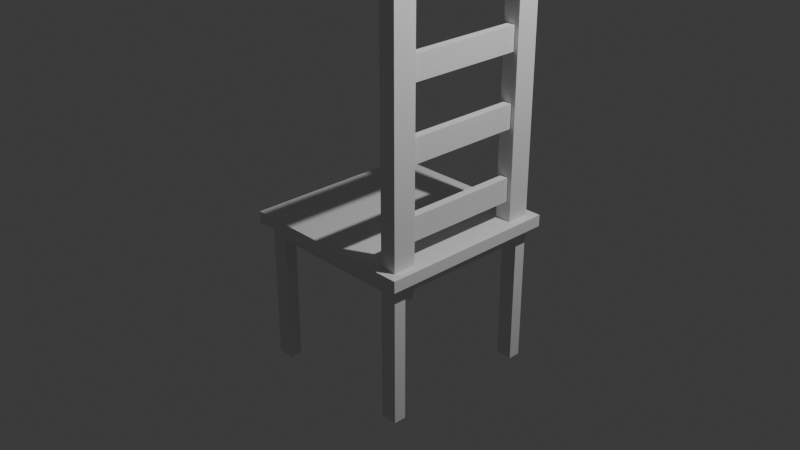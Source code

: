 # Source: boceto_cad.blend  (saved by Blender 5.2.45; exported with 4.5.12 LTS)
import bpy
from mathutils import Matrix  # noqa: F401  (used for matrix-valued properties, if any)

bpy.ops.wm.read_factory_settings(use_empty=True)
scene = bpy.context.scene
scene.name = 'Scene'

# ---- collections
col_collection = bpy.data.collections.new('Collection'); scene.collection.children.link(col_collection)

# ---- world
world_world = bpy.data.worlds.new('World'); scene.world = world_world
world_world.use_nodes = True; world_world.node_tree.nodes.clear()
_N = world_world.node_tree.nodes; _L = world_world.node_tree.links
n0 = _N.new('ShaderNodeOutputWorld'); n0.name = 'World Output'; n0.location = (200, 100)
n1 = _N.new('ShaderNodeBackground'); n1.name = 'Background'; n1.location = (-200, 100)
n1.inputs[0].default_value = (0.05088, 0.05088, 0.05088, 1.0)
_L.new(n1.outputs[0], n0.inputs[0])
n0.is_active_output = True
world_world.color = (0.05088, 0.05088, 0.05088)
world_world.sun_shadow_jitter_overblur = 0.0

# ---- cameras
cam_camera = bpy.data.cameras.new('Camera')
cam_camera.clip_end = 100.0
cam_camera.ortho_scale = 7.314

# ---- lights
light_light = bpy.data.lights.new('Light', 'POINT')
light_light.energy = 1000.0
light_light.shadow_soft_size = 0.1

# ---- meshes
me_cube_006 = bpy.data.meshes.new('Cube.006')
me_cube_006.from_pydata([(-0.9056, -0.9056, -1.0), (-1.0, -1.0, 1.0), (-0.9056, 0.9056, -1.0), (-1.0, 1.0, 1.0), (0.9056, -0.9056, -1.0), (1.0, -1.0, 1.0), (0.9056, 0.9056, -1.0), (1.0, 1.0, 1.0), (-1.0, 1.0, -1.0), (-1.0, -1.0, -1.0), (1.0, 1.0, -1.0), (1.0, -1.0, -1.0), (-1.0, 0.0, -1.0), (-1.0, 0.0, 1.0), (1.0, 0.0, -1.0), (1.0, 0.0, 1.0), (0.749, -0.749, -3.027), (0.749, -0.9056, -3.027), (0.0, 1.0, -1.0), (0.0, 1.0, 1.0), (0.0, -1.0, -1.0), (0.0, -1.0, 1.0), (-0.749, -0.9056, -3.027), (-0.749, 0.9056, -3.027), (0.0, 0.0, 1.0), (0.749, 0.9056, -3.027), (-0.9056, 0.749, -1.0), (-0.9056, -0.749, -1.0), (0.9056, 0.749, -3.027), (0.9056, -0.749, -1.0), (0.9056, 0.749, -1.0), (0.9056, -0.749, -3.027), (0.749, 0.9056, -1.0), (-0.749, 0.9056, -1.0), (-0.9056, -0.749, -3.027), (-0.749, -0.9056, -1.0), (0.749, -0.9056, -1.0), (-0.9056, 0.749, -3.027), (-0.749, -0.749, -1.0), (-0.749, 0.749, -1.0), (0.749, 0.749, -1.0), (0.749, -0.749, -1.0), (-0.749, -0.749, -3.027), (-0.749, 0.749, -3.027), (0.749, 0.749, -3.027), (-0.9056, -0.9056, -3.027), (-0.9056, 0.9056, -3.027), (0.9056, 0.9056, -3.027), (0.9056, -0.9056, -3.027)], [], [(12, 13, 3, 8), (18, 19, 7, 10), (14, 15, 5, 11), (20, 21, 1, 9), (16, 31, 48, 17), (24, 13, 1, 21), (36, 35, 22, 17), (29, 4, 48, 31), (27, 26, 37, 34), (6, 30, 28, 47), (19, 3, 13, 24), (33, 32, 25, 23), (10, 7, 15, 14), (9, 1, 13, 12), (7, 19, 24, 15), (0, 27, 34, 45), (15, 24, 21, 5), (41, 40, 44, 16), (11, 5, 21, 20), (8, 3, 19, 18), (2, 26, 27, 0, 9, 12, 8), (4, 29, 30, 6, 10, 14, 11), (6, 32, 33, 2, 8, 18, 10), (0, 35, 36, 4, 11, 20, 9), (38, 39, 40, 41), (40, 39, 43, 44), (2, 33, 23, 46), (39, 38, 42, 43), (26, 2, 46, 37), (38, 41, 16, 42), (46, 23, 43, 37), (30, 29, 31, 28), (32, 6, 47, 25), (4, 36, 17, 48), (16, 17, 22, 42), (35, 0, 45, 22), (25, 47, 28, 44), (34, 42, 22, 45), (31, 16, 44, 28), (42, 34, 37, 43), (25, 44, 43, 23)])
_uv = me_cube_006.uv_layers.new(name='UVMap')
_uv.uv.foreach_set('vector', [0.375, 0.125, 0.625, 0.125, 0.625, 0.25, 0.375, 0.25, 0.375, 0.375, 0.625, 0.375, 0.625, 0.5, 0.375, 0.5, 0.375, 0.625, 0.625, 0.625, 0.625, 0.75, 0.375, 0.75, 0.375, 0.875, 0.625, 0.875, 0.625, 1.0, 0.375, 1.0, 0.3436, 0.7186, 0.3632, 0.7186, 0.3632, 0.7382, 0.3436, 0.7382, 0.75, 0.625, 0.875, 0.625, 0.875, 0.75, 0.75, 0.75, 0.3436, 0.7382, 0.1564, 0.7382, 0.1564, 0.7382, 0.3436, 0.7382, 0.3632, 0.7186, 0.3632, 0.7382, 0.3632, 0.7382, 0.3632, 0.7186, 0.1368, 0.7186, 0.1368, 0.5314, 0.1368, 0.5314, 0.1368, 0.7186, 0.3632, 0.5118, 0.3632, 0.5314, 0.3632, 0.5314, 0.3632, 0.5118, 0.75, 0.5, 0.875, 0.5, 0.875, 0.625, 0.75, 0.625, 0.1564, 0.5118, 0.3436, 0.5118, 0.3436, 0.5118, 0.1564, 0.5118, 0.375, 0.5, 0.625, 0.5, 0.625, 0.625, 0.375, 0.625, 0.375, 0.0, 0.625, 0.0, 0.625, 0.125, 0.375, 0.125, 0.625, 0.5, 0.75, 0.5, 0.75, 0.625, 0.625, 0.625, 0.1368, 0.7382, 0.1368, 0.7186, 0.1368, 0.7186, 0.1368, 0.7382, 0.625, 0.625, 0.75, 0.625, 0.75, 0.75, 0.625, 0.75, 0.3436, 0.7186, 0.3436, 0.5314, 0.3436, 0.5314, 0.3436, 0.7186, 0.375, 0.75, 0.625, 0.75, 0.625, 0.875, 0.375, 0.875, 0.375, 0.25, 0.625, 0.25, 0.625, 0.375, 0.375, 0.375, 0.1368, 0.5118, 0.1368, 0.5314, 0.1368, 0.7186, 0.1368, 0.7382, 0.125, 0.75, 0.125, 0.625, 0.125, 0.5, 0.3632, 0.7382, 0.3632, 0.7186, 0.3632, 0.5314, 0.3632, 0.5118, 0.375, 0.5, 0.375, 0.625, 0.375, 0.75, 0.3632, 0.5118, 0.3436, 0.5118, 0.1564, 0.5118, 0.1368, 0.5118, 0.125, 0.5, 0.25, 0.5, 0.375, 0.5, 0.1368, 0.7382, 0.1564, 0.7382, 0.3436, 0.7382, 0.3632, 0.7382, 0.375, 0.75, 0.25, 0.75, 0.125, 0.75, 0.1564, 0.7186, 0.1564, 0.5314, 0.3436, 0.5314, 0.3436, 0.7186, 0.3436, 0.5314, 0.1564, 0.5314, 0.1564, 0.5314, 0.3436, 0.5314, 0.1368, 0.5118, 0.1564, 0.5118, 0.1564, 0.5118, 0.1368, 0.5118, 0.1564, 0.5314, 0.1564, 0.7186, 0.1564, 0.7186, 0.1564, 0.5314, 0.1368, 0.5314, 0.1368, 0.5118, 0.1368, 0.5118, 0.1368, 0.5314, 0.1564, 0.7186, 0.3436, 0.7186, 0.3436, 0.7186, 0.1564, 0.7186, 0.1368, 0.5118, 0.1564, 0.5118, 0.1564, 0.5314, 0.1368, 0.5314, 0.3632, 0.5314, 0.3632, 0.7186, 0.3632, 0.7186, 0.3632, 0.5314, 0.3436, 0.5118, 0.3632, 0.5118, 0.3632, 0.5118, 0.3436, 0.5118, 0.3632, 0.7382, 0.3436, 0.7382, 0.3436, 0.7382, 0.3632, 0.7382, 0.3436, 0.7186, 0.3436, 0.7382, 0.1564, 0.7382, 0.1564, 0.7186, 0.1564, 0.7382, 0.1368, 0.7382, 0.1368, 0.7382, 0.1564, 0.7382, 0.3436, 0.5118, 0.3632, 0.5118, 0.3632, 0.5314, 0.3436, 0.5314, 0.1368, 0.7186, 0.1564, 0.7186, 0.1564, 0.7382, 0.1368, 0.7382, 0.3632, 0.7186, 0.3436, 0.7186, 0.3436, 0.5314, 0.3632, 0.5314, 0.1564, 0.7186, 0.1368, 0.7186, 0.1368, 0.5314, 0.1564, 0.5314, 0.3436, 0.5118, 0.3436, 0.5314, 0.1564, 0.5314, 0.1564, 0.5118])
me_cube_006.update()
me_cube_007 = bpy.data.meshes.new('Cube.007')
me_cube_007.from_pydata([(-1.0, -1.0, -1.0), (-1.0, -1.0, 1.0), (-1.0, 1.0, -1.0), (-1.0, 1.0, 1.0), (1.0, -1.0, -1.0), (1.0, -1.0, 1.0), (1.0, 1.0, -1.0), (1.0, 1.0, 1.0), (-16.94, -1.0, -1.0), (-16.94, -1.0, 1.0), (-16.94, 1.0, -1.0), (-16.94, 1.0, 1.0), (-18.94, -1.0, -1.0), (-18.94, -1.0, 1.0), (-18.94, 1.0, -1.0), (-18.94, 1.0, 1.0), (-1.0, 25.82, -1.0), (-1.0, 25.82, 1.0), (-1.0, 23.82, -1.0), (-1.0, 23.82, 1.0), (1.0, 25.82, -1.0), (1.0, 25.82, 1.0), (1.0, 23.82, -1.0), (1.0, 23.82, 1.0), (-16.94, 25.82, -1.0), (-16.94, 25.82, 1.0), (-16.94, 23.82, -1.0), (-16.94, 23.82, 1.0), (-18.94, 25.82, -1.0), (-18.94, 25.82, 1.0), (-18.94, 23.82, -1.0), (-18.94, 23.82, 1.0), (-1.0, -1.0, 4.472), (-1.0, 1.0, 4.472), (1.0, 1.0, 4.472), (1.0, -1.0, 4.472), (-1.0, 25.82, 4.472), (-1.0, 23.82, 4.472), (1.0, 23.82, 4.472), (1.0, 25.82, 4.472), (-1.0, 1.0, 1.009), (1.0, 1.0, 1.009), (-1.0, 23.82, 1.009), (1.0, 23.82, 1.009), (-1.0, 1.0, 4.482), (1.0, 1.0, 4.482), (-1.0, 23.82, 4.482), (1.0, 23.82, 4.482), (-1.0, 2.698, 1.019), (1.0, 2.698, 1.019), (-1.0, 22.12, 1.019), (1.0, 22.12, 1.019), (-1.0, 2.698, 4.491), (1.0, 2.698, 4.491), (-1.0, 22.12, 4.491), (1.0, 22.12, 4.491), (-1.0, 23.82, 1.496), (-1.0, 23.82, 1.992), (-1.0, 23.82, 2.488), (-1.0, 23.82, 2.984), (-1.0, 23.82, 3.48), (-1.0, 23.82, 3.976), (-1.0, 25.82, 3.976), (-1.0, 25.82, 3.48), (-1.0, 25.82, 2.984), (-1.0, 25.82, 2.488), (-1.0, 25.82, 1.992), (-1.0, 25.82, 1.496), (1.0, 25.82, 3.976), (1.0, 25.82, 3.48), (1.0, 25.82, 2.984), (1.0, 25.82, 2.488), (1.0, 25.82, 1.992), (1.0, 25.82, 1.496), (1.0, 23.82, 1.496), (1.0, 23.82, 1.992), (1.0, 23.82, 2.488), (1.0, 23.82, 2.984), (1.0, 23.82, 3.48), (1.0, 23.82, 3.976), (-1.0, 23.82, 1.505), (-1.0, 23.82, 2.001), (-1.0, 23.82, 2.497), (-1.0, 23.82, 2.993), (-1.0, 23.82, 3.489), (-1.0, 23.82, 3.985), (1.0, 23.82, 1.505), (1.0, 23.82, 2.001), (1.0, 23.82, 2.497), (1.0, 23.82, 2.993), (1.0, 23.82, 3.489), (1.0, 23.82, 3.985), (-1.0, 22.12, 1.515), (-1.0, 22.12, 2.011), (-1.0, 22.12, 2.507), (-1.0, 22.12, 3.003), (-1.0, 22.12, 3.499), (-1.0, 22.12, 3.995), (1.0, 22.12, 1.515), (1.0, 22.12, 2.011), (1.0, 22.12, 2.507), (1.0, 22.12, 3.003), (1.0, 22.12, 3.499), (1.0, 22.12, 3.995), (1.0, 1.0, 1.496), (1.0, 1.0, 1.992), (1.0, 1.0, 2.488), (1.0, 1.0, 2.984), (1.0, 1.0, 3.48), (1.0, 1.0, 3.976), (1.0, -1.0, 3.976), (1.0, -1.0, 3.48), (1.0, -1.0, 2.984), (1.0, -1.0, 2.488), (1.0, -1.0, 1.992), (1.0, -1.0, 1.496), (-1.0, -1.0, 1.496), (-1.0, -1.0, 1.992), (-1.0, -1.0, 2.488), (-1.0, -1.0, 2.984), (-1.0, -1.0, 3.48), (-1.0, -1.0, 3.976), (-1.0, 1.0, 3.976), (-1.0, 1.0, 3.48), (-1.0, 1.0, 2.984), (-1.0, 1.0, 2.488), (-1.0, 1.0, 1.992), (-1.0, 1.0, 1.496), (1.0, 1.0, 1.505), (1.0, 1.0, 2.001), (1.0, 1.0, 2.497), (1.0, 1.0, 2.993), (1.0, 1.0, 3.489), (1.0, 1.0, 3.985), (-1.0, 1.0, 3.985), (-1.0, 1.0, 3.489), (-1.0, 1.0, 2.993), (-1.0, 1.0, 2.497), (-1.0, 1.0, 2.001), (-1.0, 1.0, 1.505), (1.0, 2.698, 1.515), (1.0, 2.698, 2.011), (1.0, 2.698, 2.507), (1.0, 2.698, 3.003), (1.0, 2.698, 3.499), (1.0, 2.698, 3.995), (-1.0, 2.698, 3.995), (-1.0, 2.698, 3.499), (-1.0, 2.698, 3.003), (-1.0, 2.698, 2.507), (-1.0, 2.698, 2.011), (-1.0, 2.698, 1.515), (-1.0, -1.0, 5.053), (-1.0, 1.0, 5.053), (1.0, 1.0, 5.053), (1.0, -1.0, 5.053), (-1.0, 25.82, 5.053), (-1.0, 23.82, 5.053), (1.0, 23.82, 5.053), (1.0, 25.82, 5.053), (-1.0, 1.0, 5.062), (1.0, 1.0, 5.062), (-1.0, 23.82, 5.062), (1.0, 23.82, 5.062), (-1.0, 2.698, 5.072), (1.0, 2.698, 5.072), (-1.0, 22.12, 5.072), (1.0, 22.12, 5.072), (-1.0, -1.0, 5.381), (-1.0, 1.0, 5.381), (1.0, 1.0, 5.381), (1.0, -1.0, 5.381), (-1.0, 25.82, 5.381), (-1.0, 23.82, 5.381), (1.0, 23.82, 5.381), (1.0, 25.82, 5.381), (-1.0, 1.0, 5.39), (1.0, 1.0, 5.39), (-1.0, 23.82, 5.39), (1.0, 23.82, 5.39), (-1.0, 2.698, 5.4), (1.0, 2.698, 5.4), (-1.0, 22.12, 5.4), (1.0, 22.12, 5.4), (-1.0, -1.0, 5.604), (-1.0, 1.0, 5.604), (1.0, 1.0, 5.604), (1.0, -1.0, 5.604), (-1.0, 25.82, 5.604), (-1.0, 23.82, 5.604), (1.0, 23.82, 5.604), (1.0, 25.82, 5.604), (-1.0, 1.0, 5.613), (1.0, 1.0, 5.613), (-1.0, 23.82, 5.613), (1.0, 23.82, 5.613), (-1.0, 2.698, 5.623), (1.0, 2.698, 5.623), (-1.0, 22.12, 5.623), (1.0, 22.12, 5.623)], [], [(0, 1, 3, 2), (2, 3, 7, 6), (6, 7, 5, 4), (4, 5, 1, 0), (2, 6, 4, 0), (62, 61, 37, 36), (8, 10, 11, 9), (10, 14, 15, 11), (14, 12, 13, 15), (12, 8, 9, 13), (10, 8, 12, 14), (15, 13, 9, 11), (16, 18, 19, 17), (18, 22, 23, 19), (22, 20, 21, 23), (20, 16, 17, 21), (18, 16, 20, 22), (110, 109, 34, 35), (24, 25, 27, 26), (26, 27, 31, 30), (30, 31, 29, 28), (28, 29, 25, 24), (26, 30, 28, 24), (31, 27, 25, 29), (34, 33, 153, 154), (33, 32, 152, 153), (68, 62, 36, 39), (122, 121, 32, 33), (121, 110, 35, 32), (38, 37, 46, 47), (79, 38, 47, 91), (79, 68, 39, 38), (80, 42, 50, 92), (91, 47, 55, 103), (122, 33, 44, 134), (19, 23, 43, 42), (7, 3, 40, 41), (33, 34, 45, 44), (56, 19, 42, 80), (104, 7, 41, 128), (97, 103, 55, 54), (145, 146, 52, 53), (39, 36, 156, 159), (42, 43, 51, 50), (134, 44, 52, 146), (128, 41, 49, 140), (52, 44, 160, 164), (41, 40, 48, 49), (50, 51, 98, 92), (92, 98, 99, 93), (93, 99, 100, 94), (94, 100, 101, 95), (95, 101, 102, 96), (96, 102, 103, 97), (37, 61, 85, 46), (61, 60, 84, 85), (60, 59, 83, 84), (59, 58, 82, 83), (58, 57, 81, 82), (57, 56, 80, 81), (43, 86, 98, 51), (86, 87, 99, 98), (87, 88, 100, 99), (88, 89, 101, 100), (89, 90, 102, 101), (90, 91, 103, 102), (46, 85, 97, 54), (85, 84, 96, 97), (84, 83, 95, 96), (83, 82, 94, 95), (82, 81, 93, 94), (81, 80, 92, 93), (23, 21, 73, 74), (74, 73, 72, 75), (75, 72, 71, 76), (76, 71, 70, 77), (77, 70, 69, 78), (78, 69, 68, 79), (23, 74, 86, 43), (74, 75, 87, 86), (75, 76, 88, 87), (76, 77, 89, 88), (77, 78, 90, 89), (78, 79, 91, 90), (21, 17, 67, 73), (73, 67, 66, 72), (72, 66, 65, 71), (71, 65, 64, 70), (70, 64, 63, 69), (69, 63, 62, 68), (17, 19, 56, 67), (67, 56, 57, 66), (66, 57, 58, 65), (65, 58, 59, 64), (64, 59, 60, 63), (63, 60, 61, 62), (45, 133, 145, 53), (133, 132, 144, 145), (132, 131, 143, 144), (131, 130, 142, 143), (130, 129, 141, 142), (129, 128, 140, 141), (40, 139, 151, 48), (139, 138, 150, 151), (138, 137, 149, 150), (137, 136, 148, 149), (136, 135, 147, 148), (135, 134, 146, 147), (49, 48, 151, 140), (140, 151, 150, 141), (141, 150, 149, 142), (142, 149, 148, 143), (143, 148, 147, 144), (144, 147, 146, 145), (34, 109, 133, 45), (109, 108, 132, 133), (108, 107, 131, 132), (107, 106, 130, 131), (106, 105, 129, 130), (105, 104, 128, 129), (3, 127, 139, 40), (127, 126, 138, 139), (126, 125, 137, 138), (125, 124, 136, 137), (124, 123, 135, 136), (123, 122, 134, 135), (1, 5, 115, 116), (116, 115, 114, 117), (117, 114, 113, 118), (118, 113, 112, 119), (119, 112, 111, 120), (120, 111, 110, 121), (3, 1, 116, 127), (127, 116, 117, 126), (126, 117, 118, 125), (125, 118, 119, 124), (124, 119, 120, 123), (123, 120, 121, 122), (5, 7, 104, 115), (115, 104, 105, 114), (114, 105, 106, 113), (113, 106, 107, 112), (112, 107, 108, 111), (111, 108, 109, 110), (156, 157, 173, 172), (166, 167, 183, 182), (152, 155, 171, 168), (165, 164, 180, 181), (35, 34, 154, 155), (45, 53, 165, 161), (55, 47, 163, 167), (32, 35, 155, 152), (44, 45, 161, 160), (36, 37, 157, 156), (47, 46, 162, 163), (53, 52, 164, 165), (37, 38, 158, 157), (54, 55, 167, 166), (46, 54, 166, 162), (38, 39, 159, 158), (180, 176, 192, 196), (174, 175, 191, 190), (178, 182, 198, 194), (173, 174, 190, 189), (167, 163, 179, 183), (157, 158, 174, 173), (162, 166, 182, 178), (158, 159, 175, 174), (164, 160, 176, 180), (159, 156, 172, 175), (153, 152, 168, 169), (161, 165, 181, 177), (160, 161, 177, 176), (154, 153, 169, 170), (163, 162, 178, 179), (155, 154, 170, 171), (186, 185, 184, 187), (190, 191, 188, 189), (195, 194, 198, 199), (192, 193, 197, 196), (175, 172, 188, 191), (169, 168, 184, 185), (177, 181, 197, 193), (176, 177, 193, 192), (170, 169, 185, 186), (179, 178, 194, 195), (171, 170, 186, 187), (181, 180, 196, 197), (168, 171, 187, 184), (182, 183, 199, 198), (172, 173, 189, 188), (183, 179, 195, 199)])
_uv = me_cube_007.uv_layers.new(name='UVMap')
_uv.uv.foreach_set('vector', [0.375, 0.0, 0.625, 0.0, 0.625, 0.25, 0.375, 0.25, 0.375, 0.25, 0.625, 0.25, 0.625, 0.5, 0.375, 0.5, 0.375, 0.5, 0.625, 0.5, 0.625, 0.75, 0.375, 0.75, 0.375, 0.75, 0.625, 0.75, 0.625, 1.0, 0.375, 1.0, 0.125, 0.5, 0.375, 0.5, 0.375, 0.75, 0.125, 0.75, 0.625, 0.0, 0.625, 0.25, 0.625, 0.25, 0.625, 0.0, 0.375, 0.0, 0.375, 0.25, 0.625, 0.25, 0.625, 0.0, 0.375, 0.25, 0.375, 0.5, 0.625, 0.5, 0.625, 0.25, 0.375, 0.5, 0.375, 0.75, 0.625, 0.75, 0.625, 0.5, 0.375, 0.75, 0.375, 1.0, 0.625, 1.0, 0.625, 0.75, 0.125, 0.5, 0.125, 0.75, 0.375, 0.75, 0.375, 0.5, 0.625, 0.5, 0.625, 0.75, 0.875, 0.75, 0.875, 0.5, 0.375, 0.0, 0.375, 0.25, 0.625, 0.25, 0.625, 0.0, 0.375, 0.25, 0.375, 0.5, 0.625, 0.5, 0.625, 0.25, 0.375, 0.5, 0.375, 0.75, 0.625, 0.75, 0.625, 0.5, 0.375, 0.75, 0.375, 1.0, 0.625, 1.0, 0.625, 0.75, 0.125, 0.5, 0.125, 0.75, 0.375, 0.75, 0.375, 0.5, 0.625, 0.75, 0.625, 0.5, 0.625, 0.5, 0.625, 0.75, 0.375, 0.0, 0.625, 0.0, 0.625, 0.25, 0.375, 0.25, 0.375, 0.25, 0.625, 0.25, 0.625, 0.5, 0.375, 0.5, 0.375, 0.5, 0.625, 0.5, 0.625, 0.75, 0.375, 0.75, 0.375, 0.75, 0.625, 0.75, 0.625, 1.0, 0.375, 1.0, 0.125, 0.5, 0.375, 0.5, 0.375, 0.75, 0.125, 0.75, 0.625, 0.5, 0.875, 0.5, 0.875, 0.75, 0.625, 0.75, 0.625, 0.5, 0.875, 0.5, 0.875, 0.5, 0.625, 0.5, 0.625, 0.25, 0.625, 0.0, 0.625, 0.0, 0.625, 0.25, 0.625, 0.75, 0.625, 1.0, 0.625, 1.0, 0.625, 0.75, 0.625, 0.25, 0.625, 0.0, 0.625, 0.0, 0.625, 0.25, 0.625, 1.0, 0.625, 0.75, 0.625, 0.75, 0.625, 1.0, 0.625, 0.5, 0.875, 0.5, 0.875, 0.5, 0.625, 0.5, 0.625, 0.5, 0.625, 0.5, 0.625, 0.5, 0.625, 0.5, 0.625, 0.5, 0.625, 0.75, 0.625, 0.75, 0.625, 0.5, 0.625, 0.25, 0.625, 0.25, 0.625, 0.25, 0.625, 0.25, 0.625, 0.5, 0.625, 0.5, 0.625, 0.5, 0.625, 0.5, 0.875, 0.5, 0.875, 0.5, 0.875, 0.5, 0.875, 0.5, 0.625, 0.25, 0.625, 0.5, 0.625, 0.5, 0.625, 0.25, 0.625, 0.5, 0.625, 0.25, 0.625, 0.25, 0.625, 0.5, 0.875, 0.5, 0.625, 0.5, 0.625, 0.5, 0.875, 0.5, 0.625, 0.25, 0.625, 0.25, 0.625, 0.25, 0.625, 0.25, 0.625, 0.5, 0.625, 0.5, 0.625, 0.5, 0.625, 0.5, 0.625, 0.25, 0.625, 0.5, 0.625, 0.5, 0.625, 0.25, 0.625, 0.5, 0.625, 0.25, 0.625, 0.25, 0.625, 0.5, 0.625, 0.75, 0.625, 1.0, 0.625, 1.0, 0.625, 0.75, 0.625, 0.25, 0.625, 0.5, 0.625, 0.5, 0.625, 0.25, 0.625, 0.25, 0.625, 0.25, 0.625, 0.25, 0.625, 0.25, 0.625, 0.5, 0.625, 0.5, 0.625, 0.5, 0.625, 0.5, 0.625, 0.25, 0.625, 0.25, 0.625, 0.25, 0.625, 0.25, 0.625, 0.5, 0.625, 0.25, 0.625, 0.25, 0.625, 0.5, 0.625, 0.25, 0.625, 0.5, 0.625, 0.5, 0.625, 0.25, 0.625, 0.25, 0.625, 0.5, 0.625, 0.5, 0.625, 0.25, 0.625, 0.25, 0.625, 0.5, 0.625, 0.5, 0.625, 0.25, 0.625, 0.25, 0.625, 0.5, 0.625, 0.5, 0.625, 0.25, 0.625, 0.25, 0.625, 0.5, 0.625, 0.5, 0.625, 0.25, 0.625, 0.25, 0.625, 0.5, 0.625, 0.5, 0.625, 0.25, 0.875, 0.5, 0.875, 0.5, 0.875, 0.5, 0.875, 0.5, 0.625, 0.25, 0.625, 0.25, 0.625, 0.25, 0.625, 0.25, 0.625, 0.25, 0.625, 0.25, 0.625, 0.25, 0.625, 0.25, 0.625, 0.25, 0.625, 0.25, 0.625, 0.25, 0.625, 0.25, 0.625, 0.25, 0.625, 0.25, 0.625, 0.25, 0.625, 0.25, 0.625, 0.25, 0.625, 0.25, 0.625, 0.25, 0.625, 0.25, 0.625, 0.5, 0.625, 0.5, 0.625, 0.5, 0.625, 0.5, 0.625, 0.5, 0.625, 0.5, 0.625, 0.5, 0.625, 0.5, 0.625, 0.5, 0.625, 0.5, 0.625, 0.5, 0.625, 0.5, 0.625, 0.5, 0.625, 0.5, 0.625, 0.5, 0.625, 0.5, 0.625, 0.5, 0.625, 0.5, 0.625, 0.5, 0.625, 0.5, 0.625, 0.5, 0.625, 0.5, 0.625, 0.5, 0.625, 0.5, 0.625, 0.25, 0.625, 0.25, 0.625, 0.25, 0.625, 0.25, 0.625, 0.25, 0.625, 0.25, 0.625, 0.25, 0.625, 0.25, 0.625, 0.25, 0.625, 0.25, 0.625, 0.25, 0.625, 0.25, 0.625, 0.25, 0.625, 0.25, 0.625, 0.25, 0.625, 0.25, 0.625, 0.25, 0.625, 0.25, 0.625, 0.25, 0.625, 0.25, 0.625, 0.25, 0.625, 0.25, 0.625, 0.25, 0.625, 0.25, 0.625, 0.5, 0.625, 0.75, 0.625, 0.75, 0.625, 0.5, 0.625, 0.5, 0.625, 0.75, 0.625, 0.75, 0.625, 0.5, 0.625, 0.5, 0.625, 0.75, 0.625, 0.75, 0.625, 0.5, 0.625, 0.5, 0.625, 0.75, 0.625, 0.75, 0.625, 0.5, 0.625, 0.5, 0.625, 0.75, 0.625, 0.75, 0.625, 0.5, 0.625, 0.5, 0.625, 0.75, 0.625, 0.75, 0.625, 0.5, 0.625, 0.5, 0.625, 0.5, 0.625, 0.5, 0.625, 0.5, 0.625, 0.5, 0.625, 0.5, 0.625, 0.5, 0.625, 0.5, 0.625, 0.5, 0.625, 0.5, 0.625, 0.5, 0.625, 0.5, 0.625, 0.5, 0.625, 0.5, 0.625, 0.5, 0.625, 0.5, 0.625, 0.5, 0.625, 0.5, 0.625, 0.5, 0.625, 0.5, 0.625, 0.5, 0.625, 0.5, 0.625, 0.5, 0.625, 0.5, 0.625, 0.75, 0.625, 1.0, 0.625, 1.0, 0.625, 0.75, 0.625, 0.75, 0.625, 1.0, 0.625, 1.0, 0.625, 0.75, 0.625, 0.75, 0.625, 1.0, 0.625, 1.0, 0.625, 0.75, 0.625, 0.75, 0.625, 1.0, 0.625, 1.0, 0.625, 0.75, 0.625, 0.75, 0.625, 1.0, 0.625, 1.0, 0.625, 0.75, 0.625, 0.75, 0.625, 1.0, 0.625, 1.0, 0.625, 0.75, 0.625, 0.0, 0.625, 0.25, 0.625, 0.25, 0.625, 0.0, 0.625, 0.0, 0.625, 0.25, 0.625, 0.25, 0.625, 0.0, 0.625, 0.0, 0.625, 0.25, 0.625, 0.25, 0.625, 0.0, 0.625, 0.0, 0.625, 0.25, 0.625, 0.25, 0.625, 0.0, 0.625, 0.0, 0.625, 0.25, 0.625, 0.25, 0.625, 0.0, 0.625, 0.0, 0.625, 0.25, 0.625, 0.25, 0.625, 0.0, 0.625, 0.5, 0.625, 0.5, 0.625, 0.5, 0.625, 0.5, 0.625, 0.5, 0.625, 0.5, 0.625, 0.5, 0.625, 0.5, 0.625, 0.5, 0.625, 0.5, 0.625, 0.5, 0.625, 0.5, 0.625, 0.5, 0.625, 0.5, 0.625, 0.5, 0.625, 0.5, 0.625, 0.5, 0.625, 0.5, 0.625, 0.5, 0.625, 0.5, 0.625, 0.5, 0.625, 0.5, 0.625, 0.5, 0.625, 0.5, 0.625, 0.25, 0.625, 0.25, 0.625, 0.25, 0.625, 0.25, 0.625, 0.25, 0.625, 0.25, 0.625, 0.25, 0.625, 0.25, 0.625, 0.25, 0.625, 0.25, 0.625, 0.25, 0.625, 0.25, 0.625, 0.25, 0.625, 0.25, 0.625, 0.25, 0.625, 0.25, 0.625, 0.25, 0.625, 0.25, 0.625, 0.25, 0.625, 0.25, 0.625, 0.25, 0.625, 0.25, 0.625, 0.25, 0.625, 0.25, 0.625, 0.5, 0.625, 0.25, 0.625, 0.25, 0.625, 0.5, 0.625, 0.5, 0.625, 0.25, 0.625, 0.25, 0.625, 0.5, 0.625, 0.5, 0.625, 0.25, 0.625, 0.25, 0.625, 0.5, 0.625, 0.5, 0.625, 0.25, 0.625, 0.25, 0.625, 0.5, 0.625, 0.5, 0.625, 0.25, 0.625, 0.25, 0.625, 0.5, 0.625, 0.5, 0.625, 0.25, 0.625, 0.25, 0.625, 0.5, 0.625, 0.5, 0.625, 0.5, 0.625, 0.5, 0.625, 0.5, 0.625, 0.5, 0.625, 0.5, 0.625, 0.5, 0.625, 0.5, 0.625, 0.5, 0.625, 0.5, 0.625, 0.5, 0.625, 0.5, 0.625, 0.5, 0.625, 0.5, 0.625, 0.5, 0.625, 0.5, 0.625, 0.5, 0.625, 0.5, 0.625, 0.5, 0.625, 0.5, 0.625, 0.5, 0.625, 0.5, 0.625, 0.5, 0.625, 0.5, 0.625, 0.25, 0.625, 0.25, 0.625, 0.25, 0.625, 0.25, 0.625, 0.25, 0.625, 0.25, 0.625, 0.25, 0.625, 0.25, 0.625, 0.25, 0.625, 0.25, 0.625, 0.25, 0.625, 0.25, 0.625, 0.25, 0.625, 0.25, 0.625, 0.25, 0.625, 0.25, 0.625, 0.25, 0.625, 0.25, 0.625, 0.25, 0.625, 0.25, 0.625, 0.25, 0.625, 0.25, 0.625, 0.25, 0.625, 0.25, 0.625, 1.0, 0.625, 0.75, 0.625, 0.75, 0.625, 1.0, 0.625, 1.0, 0.625, 0.75, 0.625, 0.75, 0.625, 1.0, 0.625, 1.0, 0.625, 0.75, 0.625, 0.75, 0.625, 1.0, 0.625, 1.0, 0.625, 0.75, 0.625, 0.75, 0.625, 1.0, 0.625, 1.0, 0.625, 0.75, 0.625, 0.75, 0.625, 1.0, 0.625, 1.0, 0.625, 0.75, 0.625, 0.75, 0.625, 1.0, 0.625, 0.25, 0.625, 0.0, 0.625, 0.0, 0.625, 0.25, 0.625, 0.25, 0.625, 0.0, 0.625, 0.0, 0.625, 0.25, 0.625, 0.25, 0.625, 0.0, 0.625, 0.0, 0.625, 0.25, 0.625, 0.25, 0.625, 0.0, 0.625, 0.0, 0.625, 0.25, 0.625, 0.25, 0.625, 0.0, 0.625, 0.0, 0.625, 0.25, 0.625, 0.25, 0.625, 0.0, 0.625, 0.0, 0.625, 0.25, 0.625, 0.75, 0.625, 0.5, 0.625, 0.5, 0.625, 0.75, 0.625, 0.75, 0.625, 0.5, 0.625, 0.5, 0.625, 0.75, 0.625, 0.75, 0.625, 0.5, 0.625, 0.5, 0.625, 0.75, 0.625, 0.75, 0.625, 0.5, 0.625, 0.5, 0.625, 0.75, 0.625, 0.75, 0.625, 0.5, 0.625, 0.5, 0.625, 0.75, 0.625, 0.75, 0.625, 0.5, 0.625, 0.5, 0.625, 0.75, 0.625, 0.0, 0.625, 0.25, 0.625, 0.25, 0.625, 0.0, 0.625, 0.25, 0.625, 0.5, 0.625, 0.5, 0.625, 0.25, 0.625, 1.0, 0.625, 0.75, 0.625, 0.75, 0.625, 1.0, 0.625, 0.5, 0.625, 0.25, 0.625, 0.25, 0.625, 0.5, 0.625, 0.75, 0.625, 0.5, 0.625, 0.5, 0.625, 0.75, 0.625, 0.5, 0.625, 0.5, 0.625, 0.5, 0.625, 0.5, 0.625, 0.5, 0.625, 0.5, 0.625, 0.5, 0.625, 0.5, 0.625, 1.0, 0.625, 0.75, 0.625, 0.75, 0.625, 1.0, 0.875, 0.5, 0.625, 0.5, 0.625, 0.5, 0.875, 0.5, 0.625, 0.0, 0.625, 0.25, 0.625, 0.25, 0.625, 0.0, 0.625, 0.5, 0.875, 0.5, 0.875, 0.5, 0.625, 0.5, 0.625, 0.5, 0.625, 0.25, 0.625, 0.25, 0.625, 0.5, 0.875, 0.5, 0.625, 0.5, 0.625, 0.5, 0.875, 0.5, 0.625, 0.25, 0.625, 0.5, 0.625, 0.5, 0.625, 0.25, 0.625, 0.25, 0.625, 0.25, 0.625, 0.25, 0.625, 0.25, 0.625, 0.5, 0.625, 0.75, 0.625, 0.75, 0.625, 0.5, 0.625, 0.25, 0.625, 0.25, 0.625, 0.25, 0.625, 0.25, 0.625, 0.5, 0.625, 0.75, 0.625, 0.75, 0.625, 0.5, 0.625, 0.25, 0.625, 0.25, 0.625, 0.25, 0.625, 0.25, 0.875, 0.5, 0.625, 0.5, 0.625, 0.5, 0.875, 0.5, 0.625, 0.5, 0.625, 0.5, 0.625, 0.5, 0.625, 0.5, 0.875, 0.5, 0.625, 0.5, 0.625, 0.5, 0.875, 0.5, 0.625, 0.25, 0.625, 0.25, 0.625, 0.25, 0.625, 0.25, 0.625, 0.5, 0.625, 0.75, 0.625, 0.75, 0.625, 0.5, 0.625, 0.25, 0.625, 0.25, 0.625, 0.25, 0.625, 0.25, 0.625, 0.75, 0.625, 1.0, 0.625, 1.0, 0.625, 0.75, 0.625, 0.25, 0.625, 0.0, 0.625, 0.0, 0.625, 0.25, 0.625, 0.5, 0.625, 0.5, 0.625, 0.5, 0.625, 0.5, 0.875, 0.5, 0.625, 0.5, 0.625, 0.5, 0.875, 0.5, 0.625, 0.5, 0.875, 0.5, 0.875, 0.5, 0.625, 0.5, 0.625, 0.5, 0.875, 0.5, 0.875, 0.5, 0.625, 0.5, 0.625, 0.75, 0.625, 0.5, 0.625, 0.5, 0.625, 0.75, 0.625, 0.5, 0.875, 0.5, 0.875, 0.75, 0.625, 0.75, 0.625, 0.5, 0.625, 0.75, 0.875, 0.75, 0.875, 0.5, 0.625, 0.5, 0.875, 0.5, 0.875, 0.5, 0.625, 0.5, 0.875, 0.5, 0.625, 0.5, 0.625, 0.5, 0.875, 0.5, 0.625, 0.75, 0.625, 1.0, 0.625, 1.0, 0.625, 0.75, 0.625, 0.25, 0.625, 0.0, 0.625, 0.0, 0.625, 0.25, 0.625, 0.5, 0.625, 0.5, 0.625, 0.5, 0.625, 0.5, 0.875, 0.5, 0.625, 0.5, 0.625, 0.5, 0.875, 0.5, 0.625, 0.5, 0.875, 0.5, 0.875, 0.5, 0.625, 0.5, 0.625, 0.5, 0.875, 0.5, 0.875, 0.5, 0.625, 0.5, 0.625, 0.75, 0.625, 0.5, 0.625, 0.5, 0.625, 0.75, 0.625, 0.5, 0.625, 0.25, 0.625, 0.25, 0.625, 0.5, 0.625, 1.0, 0.625, 0.75, 0.625, 0.75, 0.625, 1.0, 0.625, 0.25, 0.625, 0.5, 0.625, 0.5, 0.625, 0.25, 0.625, 0.0, 0.625, 0.25, 0.625, 0.25, 0.625, 0.0, 0.625, 0.5, 0.625, 0.5, 0.625, 0.5, 0.625, 0.5])
me_cube_007.update()
me_cube_008 = bpy.data.meshes.new('Cube.008')
me_cube_008.from_pydata([(-1.0, 9.708, -0.248), (-1.0, 9.708, 0.248), (1.0, 9.708, -0.248), (1.0, 9.708, 0.248), (-1.0, -9.708, -0.248), (-1.0, -9.708, 0.248), (1.0, -9.708, -0.248), (1.0, -9.708, 0.248), (-1.0, 9.708, -1.736), (-1.0, 9.708, -1.24), (1.0, 9.708, -1.736), (1.0, 9.708, -1.24), (-1.0, -9.708, -1.736), (-1.0, -9.708, -1.24), (1.0, -9.708, -1.736), (1.0, -9.708, -1.24), (-1.0, 9.708, -3.224), (-1.0, 9.708, -2.728), (1.0, 9.708, -3.224), (1.0, 9.708, -2.728), (-1.0, -9.708, -3.224), (-1.0, -9.708, -2.728), (1.0, -9.708, -3.224), (1.0, -9.708, -2.728), (-1.0, 9.708, -4.713), (-1.0, 9.708, -4.217), (1.0, 9.708, -4.713), (1.0, 9.708, -4.217), (-1.0, -9.708, -4.713), (-1.0, -9.708, -4.217), (1.0, -9.708, -4.713), (1.0, -9.708, -4.217)], [], [(0, 1, 3, 2), (4, 6, 7, 5), (3, 1, 5, 7), (2, 3, 7, 6), (0, 2, 6, 4), (1, 0, 4, 5), (8, 9, 11, 10), (12, 14, 15, 13), (11, 9, 13, 15), (10, 11, 15, 14), (8, 10, 14, 12), (9, 8, 12, 13), (16, 17, 19, 18), (20, 22, 23, 21), (19, 17, 21, 23), (18, 19, 23, 22), (16, 18, 22, 20), (17, 16, 20, 21), (24, 25, 27, 26), (28, 30, 31, 29), (27, 25, 29, 31), (26, 27, 31, 30), (24, 26, 30, 28), (25, 24, 28, 29)])
_uv = me_cube_008.uv_layers.new(name='UVMap')
_uv.uv.foreach_set('vector', [0.625, 0.25, 0.625, 0.25, 0.625, 0.5, 0.625, 0.5, 0.625, 0.25, 0.625, 0.5, 0.625, 0.5, 0.625, 0.25, 0.625, 0.5, 0.625, 0.25, 0.625, 0.25, 0.625, 0.5, 0.625, 0.5, 0.625, 0.5, 0.625, 0.5, 0.625, 0.5, 0.625, 0.25, 0.625, 0.5, 0.625, 0.5, 0.625, 0.25, 0.625, 0.25, 0.625, 0.25, 0.625, 0.25, 0.625, 0.25, 0.625, 0.25, 0.625, 0.25, 0.625, 0.5, 0.625, 0.5, 0.625, 0.25, 0.625, 0.5, 0.625, 0.5, 0.625, 0.25, 0.625, 0.5, 0.625, 0.25, 0.625, 0.25, 0.625, 0.5, 0.625, 0.5, 0.625, 0.5, 0.625, 0.5, 0.625, 0.5, 0.625, 0.25, 0.625, 0.5, 0.625, 0.5, 0.625, 0.25, 0.625, 0.25, 0.625, 0.25, 0.625, 0.25, 0.625, 0.25, 0.625, 0.25, 0.625, 0.25, 0.625, 0.5, 0.625, 0.5, 0.625, 0.25, 0.625, 0.5, 0.625, 0.5, 0.625, 0.25, 0.625, 0.5, 0.625, 0.25, 0.625, 0.25, 0.625, 0.5, 0.625, 0.5, 0.625, 0.5, 0.625, 0.5, 0.625, 0.5, 0.625, 0.25, 0.625, 0.5, 0.625, 0.5, 0.625, 0.25, 0.625, 0.25, 0.625, 0.25, 0.625, 0.25, 0.625, 0.25, 0.625, 0.25, 0.625, 0.25, 0.625, 0.5, 0.625, 0.5, 0.625, 0.25, 0.625, 0.5, 0.625, 0.5, 0.625, 0.25, 0.625, 0.5, 0.625, 0.25, 0.625, 0.25, 0.625, 0.5, 0.625, 0.5, 0.625, 0.5, 0.625, 0.5, 0.625, 0.5, 0.625, 0.25, 0.625, 0.5, 0.625, 0.5, 0.625, 0.25, 0.625, 0.25, 0.625, 0.25, 0.625, 0.25, 0.625, 0.25])
me_cube_008.materials.append(None)
me_cube_008.update()

# ---- objects
ob_light = bpy.data.objects.new('Light', light_light)
ob_camera = bpy.data.objects.new('Camera', cam_camera)
ob_base = bpy.data.objects.new('Base', me_cube_006)
ob_pes = bpy.data.objects.new('pes', me_cube_007)
ob_pes_001 = bpy.data.objects.new('pes.001', me_cube_008)

# ---- transforms, parenting, visibility, modifiers, constraints
ob_light.location = (4.076, 1.005, 5.904)
ob_light.rotation_euler = (0.6503, 0.05522, 1.866)
ob_light.lock_rotations_4d = False
ob_light.empty_display_type = 'ARROWS'
ob_light.color = (0.0, 0.0, 0.0, 0.0)
ob_light.lineart.crease_threshold = 0.0
ob_camera.location = (7.359, -6.926, 4.958)
ob_camera.rotation_euler = (1.109, 0.0, 0.8149)
ob_camera.lock_rotations_4d = False
ob_camera.empty_display_type = 'ARROWS'
ob_camera.color = (0.0, 0.0, 0.0, 0.0)
ob_camera.display_type = 'WIRE'
ob_camera.lineart.crease_threshold = 0.0
ob_base.location = (0.0, 0.0, 0.0)
ob_base.scale = (1.0, 1.0, 0.06213)
ob_pes.location = (0.8105, -0.8377, -0.8896)
ob_pes.scale = (0.09037, 0.06751, 0.7044)
ob_pes_001.location = (0.8105, 0.0001918, 2.704)
ob_pes_001.scale = (0.04408, 0.06746, 0.5153)

# ---- collection membership
col_collection.objects.link(ob_light)
col_collection.objects.link(ob_camera)
col_collection.objects.link(ob_base)
col_collection.objects.link(ob_pes)
col_collection.objects.link(ob_pes_001)

# ---- scene / render settings (as saved in the file)
scene.camera = ob_camera
scene.frame_start = 1; scene.frame_end = 250; scene.frame_set(0)
scene.render.engine = 'BLENDER_EEVEE_NEXT'
scene.render.bake_bias = 0.0
scene.render.bake_samples = 0
scene.render.compositor_device = 'GPU'
scene.eevee.use_volume_custom_range = False
scene.eevee.fast_gi_thickness_near = 0.1
scene.eevee.fast_gi_thickness_far = 0.0
scene.eevee.ray_tracing_options.screen_trace_thickness = 0.1
bpy.context.view_layer.update()
